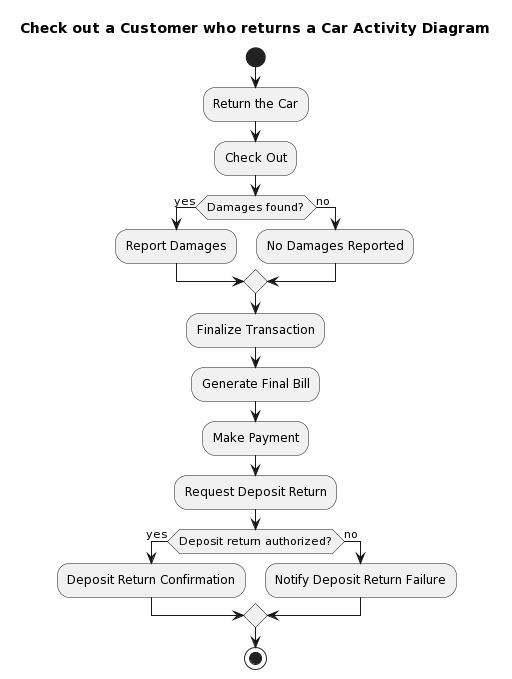

The diagram above was rendered by PlantUML. Its source (embedded in the PNG):
@startuml
title Check out a Customer who returns a Car Activity Diagram

start

:Return the Car;
:Check Out;
if (Damages found?) then (yes)
  :Report Damages;
else (no)
  :No Damages Reported;
endif
:Finalize Transaction;
:Generate Final Bill;
:Make Payment;
:Request Deposit Return;
if (Deposit return authorized?) then (yes)
  :Deposit Return Confirmation;
else (no)
  :Notify Deposit Return Failure;
endif

stop
@enduml